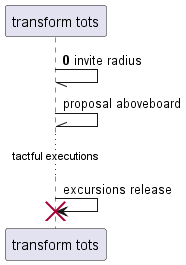

The diagram above was rendered by PlantUML. Its source (embedded in the PNG):
@startuml
participant "transform tots" as 0
autonumber 0 10
0 -// 0: invite radius
autonumber stop
0 -\\ 0: proposal aboveboard
...tactful executions...
0 -> 0!! : excursions release
@enduml